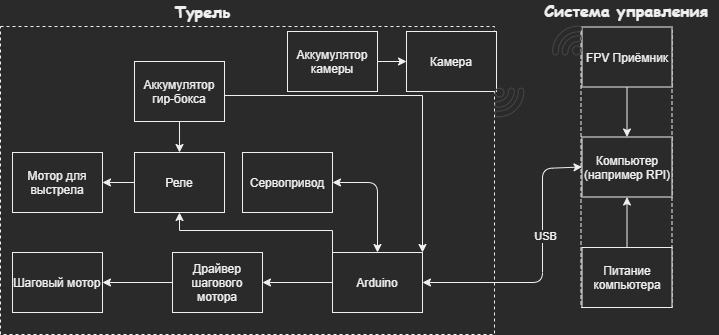

The diagram above was exported from draw.io. Its source (the exported page's mxGraphModel, read from the mxfile embedded in the PNG):
<mxGraphModel dx="1422" dy="832" grid="0" gridSize="10" guides="1" tooltips="1" connect="1" arrows="1" fold="1" page="1" pageScale="1" pageWidth="827" pageHeight="1169" math="0" shadow="0">
  <root>
    <mxCell id="0" />
    <mxCell id="1" parent="0" />
    <mxCell id="A-BF0UujvZgVLAS8JFkz-48" value="" style="rounded=0;whiteSpace=wrap;html=1;dashed=1;" parent="1" vertex="1">
      <mxGeometry x="651.5" y="311" width="91" height="277" as="geometry" />
    </mxCell>
    <mxCell id="A-BF0UujvZgVLAS8JFkz-47" value="" style="rounded=0;whiteSpace=wrap;html=1;dashed=1;" parent="1" vertex="1">
      <mxGeometry x="71" y="307" width="494" height="308" as="geometry" />
    </mxCell>
    <mxCell id="6oglmZXDybSKQYADPyGO-2" value="" style="rounded=0;whiteSpace=wrap;html=1;" parent="1" vertex="1">
      <mxGeometry x="313" y="433" width="90" height="60" as="geometry" />
    </mxCell>
    <mxCell id="6oglmZXDybSKQYADPyGO-3" value="Сервопривод" style="text;html=1;strokeColor=none;fillColor=none;align=center;verticalAlign=middle;whiteSpace=wrap;rounded=0;" parent="1" vertex="1">
      <mxGeometry x="313" y="433" width="90" height="60" as="geometry" />
    </mxCell>
    <mxCell id="6oglmZXDybSKQYADPyGO-6" value="" style="rounded=0;whiteSpace=wrap;html=1;" parent="1" vertex="1">
      <mxGeometry x="403" y="533" width="90" height="60" as="geometry" />
    </mxCell>
    <mxCell id="A-BF0UujvZgVLAS8JFkz-56" style="edgeStyle=orthogonalEdgeStyle;rounded=0;orthogonalLoop=1;jettySize=auto;html=1;entryX=0.5;entryY=1;entryDx=0;entryDy=0;" parent="1" source="6oglmZXDybSKQYADPyGO-10" target="A-BF0UujvZgVLAS8JFkz-53" edge="1">
      <mxGeometry relative="1" as="geometry">
        <Array as="points">
          <mxPoint x="403" y="511" />
          <mxPoint x="250" y="511" />
        </Array>
      </mxGeometry>
    </mxCell>
    <mxCell id="6oglmZXDybSKQYADPyGO-10" value="Arduino" style="text;html=1;strokeColor=none;fillColor=none;align=center;verticalAlign=middle;whiteSpace=wrap;rounded=0;" parent="1" vertex="1">
      <mxGeometry x="403" y="533" width="90" height="60" as="geometry" />
    </mxCell>
    <mxCell id="6oglmZXDybSKQYADPyGO-12" value="" style="rounded=0;whiteSpace=wrap;html=1;" parent="1" vertex="1">
      <mxGeometry x="243" y="533" width="90" height="60" as="geometry" />
    </mxCell>
    <mxCell id="6oglmZXDybSKQYADPyGO-14" value="Драйвер шагового мотора" style="text;html=1;strokeColor=none;fillColor=none;align=center;verticalAlign=middle;whiteSpace=wrap;rounded=0;" parent="1" vertex="1">
      <mxGeometry x="243" y="533" width="90" height="60" as="geometry" />
    </mxCell>
    <mxCell id="6oglmZXDybSKQYADPyGO-21" value="" style="endArrow=classic;startArrow=classic;html=1;exitX=1;exitY=0.5;exitDx=0;exitDy=0;entryX=0.5;entryY=0;entryDx=0;entryDy=0;" parent="1" target="6oglmZXDybSKQYADPyGO-10" edge="1">
      <mxGeometry width="50" height="50" relative="1" as="geometry">
        <mxPoint x="403" y="463" as="sourcePoint" />
        <mxPoint x="243" y="613" as="targetPoint" />
        <Array as="points">
          <mxPoint x="448" y="463" />
        </Array>
      </mxGeometry>
    </mxCell>
    <mxCell id="6oglmZXDybSKQYADPyGO-23" value="" style="rounded=0;whiteSpace=wrap;html=1;" parent="1" vertex="1">
      <mxGeometry x="83" y="533" width="90" height="60" as="geometry" />
    </mxCell>
    <mxCell id="6oglmZXDybSKQYADPyGO-25" value="Шаговый мотор" style="text;html=1;strokeColor=none;fillColor=none;align=center;verticalAlign=middle;whiteSpace=wrap;rounded=0;" parent="1" vertex="1">
      <mxGeometry x="83" y="533" width="90" height="60" as="geometry" />
    </mxCell>
    <mxCell id="A-BF0UujvZgVLAS8JFkz-1" value="" style="rounded=0;whiteSpace=wrap;html=1;" parent="1" vertex="1">
      <mxGeometry x="477" y="312" width="90" height="60" as="geometry" />
    </mxCell>
    <mxCell id="A-BF0UujvZgVLAS8JFkz-2" value="Камера" style="text;html=1;strokeColor=none;fillColor=none;align=center;verticalAlign=middle;whiteSpace=wrap;rounded=0;" parent="1" vertex="1">
      <mxGeometry x="477" y="312" width="90" height="60" as="geometry" />
    </mxCell>
    <mxCell id="A-BF0UujvZgVLAS8JFkz-41" style="edgeStyle=orthogonalEdgeStyle;rounded=0;orthogonalLoop=1;jettySize=auto;html=1;entryX=1;entryY=0;entryDx=0;entryDy=0;" parent="1" source="A-BF0UujvZgVLAS8JFkz-3" target="6oglmZXDybSKQYADPyGO-10" edge="1">
      <mxGeometry relative="1" as="geometry">
        <Array as="points">
          <mxPoint x="493" y="376" />
        </Array>
      </mxGeometry>
    </mxCell>
    <mxCell id="qCNhA9wy5Z_6XKud8VRF-2" style="edgeStyle=orthogonalEdgeStyle;rounded=0;orthogonalLoop=1;jettySize=auto;html=1;" parent="1" source="A-BF0UujvZgVLAS8JFkz-3" target="A-BF0UujvZgVLAS8JFkz-53" edge="1">
      <mxGeometry relative="1" as="geometry" />
    </mxCell>
    <mxCell id="A-BF0UujvZgVLAS8JFkz-3" value="Аккумулятор гир-бокса" style="rounded=0;whiteSpace=wrap;html=1;" parent="1" vertex="1">
      <mxGeometry x="205" y="342" width="90" height="60" as="geometry" />
    </mxCell>
    <mxCell id="A-BF0UujvZgVLAS8JFkz-10" value="" style="endArrow=classic;startArrow=classic;html=1;exitX=1;exitY=0.5;exitDx=0;exitDy=0;entryX=0;entryY=0.5;entryDx=0;entryDy=0;" parent="1" source="6oglmZXDybSKQYADPyGO-10" target="A-BF0UujvZgVLAS8JFkz-11" edge="1">
      <mxGeometry width="50" height="50" relative="1" as="geometry">
        <mxPoint x="323" y="573" as="sourcePoint" />
        <mxPoint x="553" y="563" as="targetPoint" />
        <Array as="points">
          <mxPoint x="613" y="563" />
          <mxPoint x="613" y="449" />
        </Array>
      </mxGeometry>
    </mxCell>
    <mxCell id="A-BF0UujvZgVLAS8JFkz-70" value="USB" style="edgeLabel;html=1;align=center;verticalAlign=middle;resizable=0;points=[];" parent="A-BF0UujvZgVLAS8JFkz-10" vertex="1" connectable="0">
      <mxGeometry x="0.2224" y="-2" relative="1" as="geometry">
        <mxPoint as="offset" />
      </mxGeometry>
    </mxCell>
    <mxCell id="A-BF0UujvZgVLAS8JFkz-11" value="Компьютер (например RPI)" style="rounded=0;whiteSpace=wrap;html=1;" parent="1" vertex="1">
      <mxGeometry x="652.5" y="417.5" width="90" height="60" as="geometry" />
    </mxCell>
    <mxCell id="A-BF0UujvZgVLAS8JFkz-27" value="" style="rounded=0;whiteSpace=wrap;html=1;" parent="1" vertex="1">
      <mxGeometry x="652.5" y="307.5" width="90" height="60" as="geometry" />
    </mxCell>
    <mxCell id="A-BF0UujvZgVLAS8JFkz-28" value="&lt;br&gt;&lt;br&gt;&lt;br&gt;&lt;br&gt;&lt;br&gt;&lt;br&gt;&lt;br&gt;&lt;br&gt;&lt;br&gt;&lt;br&gt;" style="pointerEvents=1;shadow=0;dashed=0;html=1;strokeColor=none;fillColor=#434445;aspect=fixed;labelPosition=center;verticalLabelPosition=bottom;verticalAlign=top;align=center;outlineConnect=0;shape=mxgraph.vvd.wi_fi;direction=south;" parent="1" vertex="1">
      <mxGeometry x="565" y="368" width="30" height="30" as="geometry" />
    </mxCell>
    <mxCell id="A-BF0UujvZgVLAS8JFkz-29" value="" style="pointerEvents=1;shadow=0;dashed=0;html=1;strokeColor=none;fillColor=#434445;aspect=fixed;labelPosition=center;verticalLabelPosition=bottom;verticalAlign=top;align=center;outlineConnect=0;shape=mxgraph.vvd.wi_fi;direction=north;" parent="1" vertex="1">
      <mxGeometry x="622.5" y="306" width="30" height="30" as="geometry" />
    </mxCell>
    <mxCell id="A-BF0UujvZgVLAS8JFkz-38" style="edgeStyle=orthogonalEdgeStyle;rounded=0;orthogonalLoop=1;jettySize=auto;html=1;" parent="1" source="A-BF0UujvZgVLAS8JFkz-30" target="A-BF0UujvZgVLAS8JFkz-11" edge="1">
      <mxGeometry relative="1" as="geometry" />
    </mxCell>
    <mxCell id="A-BF0UujvZgVLAS8JFkz-30" value="FPV Приёмник" style="text;html=1;strokeColor=none;fillColor=none;align=center;verticalAlign=middle;whiteSpace=wrap;rounded=0;" parent="1" vertex="1">
      <mxGeometry x="652.5" y="307.5" width="90" height="60" as="geometry" />
    </mxCell>
    <mxCell id="A-BF0UujvZgVLAS8JFkz-32" value="" style="endArrow=classic;html=1;exitX=0;exitY=0.5;exitDx=0;exitDy=0;entryX=1;entryY=0.5;entryDx=0;entryDy=0;" parent="1" source="6oglmZXDybSKQYADPyGO-10" target="6oglmZXDybSKQYADPyGO-14" edge="1">
      <mxGeometry width="50" height="50" relative="1" as="geometry">
        <mxPoint x="527" y="618" as="sourcePoint" />
        <mxPoint x="577" y="568" as="targetPoint" />
      </mxGeometry>
    </mxCell>
    <mxCell id="A-BF0UujvZgVLAS8JFkz-34" value="" style="endArrow=classic;html=1;exitX=0;exitY=0.5;exitDx=0;exitDy=0;entryX=1;entryY=0.5;entryDx=0;entryDy=0;" parent="1" source="6oglmZXDybSKQYADPyGO-14" target="6oglmZXDybSKQYADPyGO-25" edge="1">
      <mxGeometry width="50" height="50" relative="1" as="geometry">
        <mxPoint x="413" y="573" as="sourcePoint" />
        <mxPoint x="343" y="573" as="targetPoint" />
      </mxGeometry>
    </mxCell>
    <mxCell id="A-BF0UujvZgVLAS8JFkz-45" style="edgeStyle=orthogonalEdgeStyle;rounded=0;orthogonalLoop=1;jettySize=auto;html=1;entryX=0.5;entryY=1;entryDx=0;entryDy=0;" parent="1" source="A-BF0UujvZgVLAS8JFkz-44" target="A-BF0UujvZgVLAS8JFkz-11" edge="1">
      <mxGeometry relative="1" as="geometry" />
    </mxCell>
    <mxCell id="A-BF0UujvZgVLAS8JFkz-44" value="Питание компьютера" style="rounded=0;whiteSpace=wrap;html=1;" parent="1" vertex="1">
      <mxGeometry x="652.5" y="528" width="90" height="60" as="geometry" />
    </mxCell>
    <mxCell id="A-BF0UujvZgVLAS8JFkz-50" value="&lt;b&gt;&lt;font face=&quot;Comic Sans MS&quot; style=&quot;font-size: 16px&quot;&gt;Турель&lt;/font&gt;&lt;/b&gt;" style="text;html=1;strokeColor=none;fillColor=none;align=center;verticalAlign=middle;whiteSpace=wrap;rounded=0;dashed=1;" parent="1" vertex="1">
      <mxGeometry x="201" y="282" width="145" height="20" as="geometry" />
    </mxCell>
    <mxCell id="A-BF0UujvZgVLAS8JFkz-52" value="Мотор для выстрела" style="rounded=0;whiteSpace=wrap;html=1;" parent="1" vertex="1">
      <mxGeometry x="83" y="433" width="90" height="60" as="geometry" />
    </mxCell>
    <mxCell id="A-BF0UujvZgVLAS8JFkz-55" style="edgeStyle=orthogonalEdgeStyle;rounded=0;orthogonalLoop=1;jettySize=auto;html=1;" parent="1" source="A-BF0UujvZgVLAS8JFkz-53" target="A-BF0UujvZgVLAS8JFkz-52" edge="1">
      <mxGeometry relative="1" as="geometry" />
    </mxCell>
    <mxCell id="A-BF0UujvZgVLAS8JFkz-53" value="Реле" style="rounded=0;whiteSpace=wrap;html=1;" parent="1" vertex="1">
      <mxGeometry x="205" y="433" width="90" height="60" as="geometry" />
    </mxCell>
    <mxCell id="A-BF0UujvZgVLAS8JFkz-69" style="edgeStyle=orthogonalEdgeStyle;rounded=0;orthogonalLoop=1;jettySize=auto;html=1;entryX=0;entryY=0.5;entryDx=0;entryDy=0;" parent="1" source="A-BF0UujvZgVLAS8JFkz-68" target="A-BF0UujvZgVLAS8JFkz-2" edge="1">
      <mxGeometry relative="1" as="geometry" />
    </mxCell>
    <mxCell id="A-BF0UujvZgVLAS8JFkz-68" value="Аккумулятор камеры" style="rounded=0;whiteSpace=wrap;html=1;" parent="1" vertex="1">
      <mxGeometry x="358" y="312" width="90" height="60" as="geometry" />
    </mxCell>
    <mxCell id="A-BF0UujvZgVLAS8JFkz-72" value="&lt;b&gt;&lt;font face=&quot;Comic Sans MS&quot; style=&quot;font-size: 16px&quot;&gt;Система управления&lt;/font&gt;&lt;/b&gt;" style="text;html=1;strokeColor=none;fillColor=none;align=center;verticalAlign=middle;whiteSpace=wrap;rounded=0;dashed=1;" parent="1" vertex="1">
      <mxGeometry x="605" y="281" width="184" height="20" as="geometry" />
    </mxCell>
  </root>
</mxGraphModel>